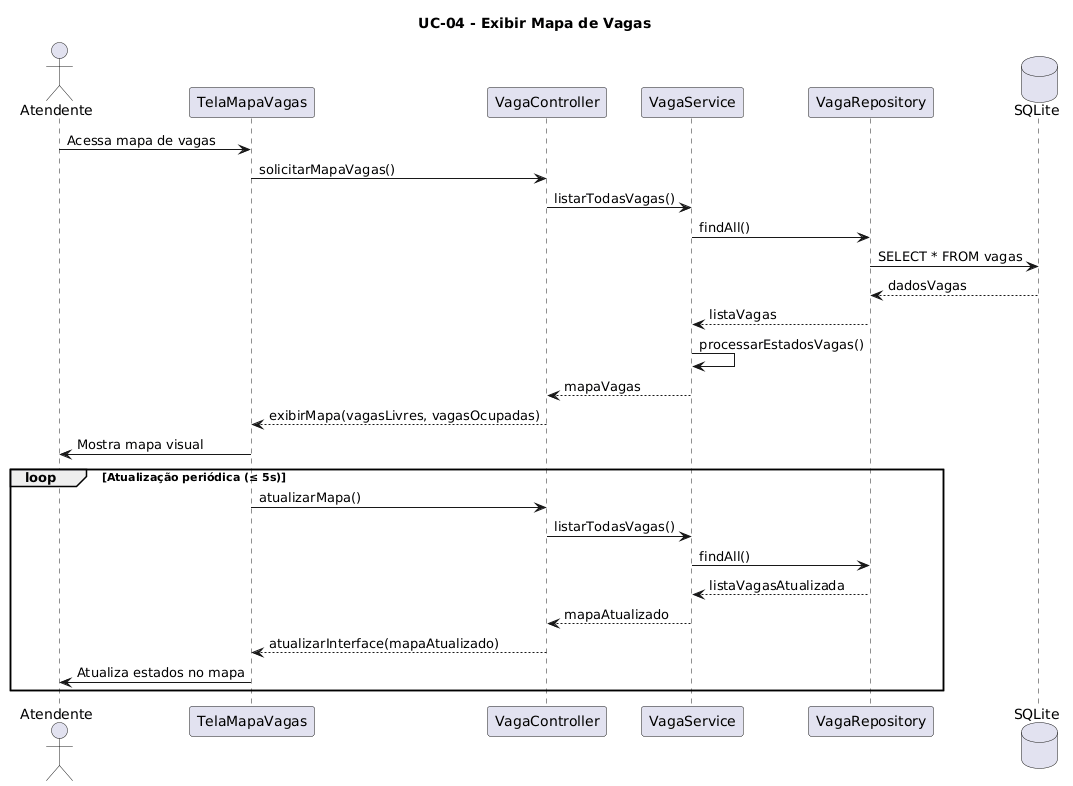

The diagram above was rendered by PlantUML. Its source (embedded in the PNG):
@startuml
title UC-04 - Exibir Mapa de Vagas

actor Atendente
participant "TelaMapaVagas" as UI
participant "VagaController" as Controller
participant "VagaService" as Service
participant "VagaRepository" as RepoVaga
database "SQLite" as DB

Atendente -> UI: Acessa mapa de vagas
UI -> Controller: solicitarMapaVagas()
Controller -> Service: listarTodasVagas()
Service -> RepoVaga: findAll()
RepoVaga -> DB: SELECT * FROM vagas
DB --> RepoVaga: dadosVagas
RepoVaga --> Service: listaVagas
Service -> Service: processarEstadosVagas()
Service --> Controller: mapaVagas
Controller --> UI: exibirMapa(vagasLivres, vagasOcupadas)
UI -> Atendente: Mostra mapa visual

loop Atualização periódica (≤ 5s)
    UI -> Controller: atualizarMapa()
    Controller -> Service: listarTodasVagas()
    Service -> RepoVaga: findAll()
    RepoVaga --> Service: listaVagasAtualizada
    Service --> Controller: mapaAtualizado
    Controller --> UI: atualizarInterface(mapaAtualizado)
    UI -> Atendente: Atualiza estados no mapa
end
@enduml